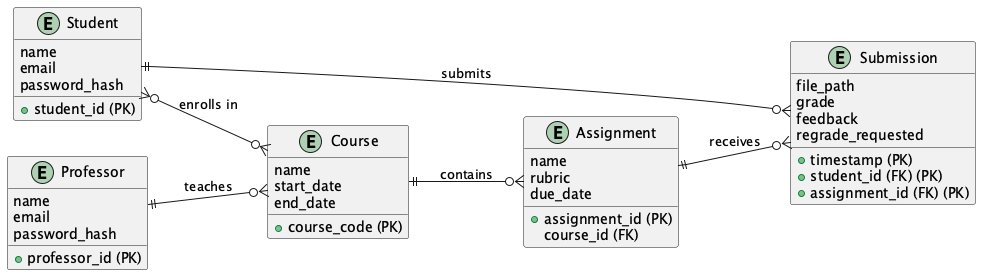

The diagram above was rendered by PlantUML. Its source (embedded in the PNG):
@startuml
left to right direction

entity "Student" as Student {
        + student_id (PK)
        name
        email
        password_hash
}

entity "Professor" as Professor {
        + professor_id (PK)
        name
        email
        password_hash
}

entity "Course" as Course {
        + course_code (PK)
        name
        start_date
        end_date
}

entity "Assignment" as Assignment {
        + assignment_id (PK)
        name
        rubric
        due_date
        course_id (FK)
}

entity "Submission" as Submission {
        + timestamp (PK)
        + student_id (FK) (PK)
        + assignment_id (FK) (PK)
        file_path
        grade
        feedback
        regrade_requested
}

Student }o--o{ Course : "enrolls in"
Professor ||--o{ Course : "teaches"
Course ||--o{ Assignment : "contains"
Student ||--o{ Submission : "submits"
Assignment ||--o{ Submission : "receives"
@enduml